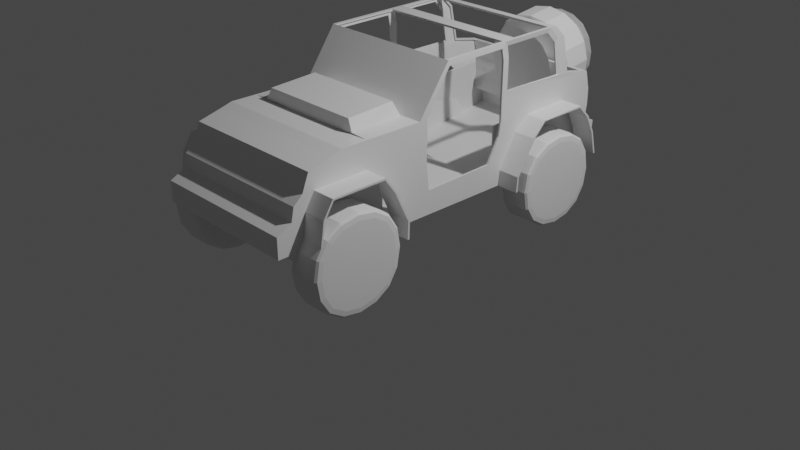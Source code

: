 # Source: wrangler.blend  (saved by Blender 3.0.42; exported with 4.5.12 LTS)
import bpy
from mathutils import Matrix  # noqa: F401  (used for matrix-valued properties, if any)

bpy.ops.wm.read_factory_settings(use_empty=True)
scene = bpy.context.scene
scene.name = 'Scene'

# ---- collections
col_collection = bpy.data.collections.new('Collection'); scene.collection.children.link(col_collection)

# ---- materials (node trees are filled in below, after node groups)
mat_material = bpy.data.materials.new('Material')
mat_material.alpha_threshold = 0.0
mat_material.use_transparent_shadow = False
mat_material.line_color = (0.0, 0.0, 0.0, 1.0)

# ---- material node trees
mat_material.use_nodes = True; mat_material.node_tree.nodes.clear()
_N = mat_material.node_tree.nodes; _L = mat_material.node_tree.links
n0 = _N.new('ShaderNodeOutputMaterial'); n0.name = 'Material Output'; n0.location = (300, 300)
n1 = _N.new('ShaderNodeBsdfPrincipled'); n1.name = 'Principled BSDF'; n1.location = (10, 300)
n1.distribution = 'GGX'
n1.subsurface_method = 'BURLEY'
n1.inputs[2].default_value = 0.4
n1.inputs[3].default_value = 1.45
n1.inputs[27].default_value = (0.0, 0.0, 0.0, 1.0)
n1.inputs[28].default_value = 1.0
_L.new(n1.outputs[0], n0.inputs[0])
n0.is_active_output = True

# ---- world
world_world = bpy.data.worlds.new('World'); scene.world = world_world
world_world.use_nodes = True; world_world.node_tree.nodes.clear()
_N = world_world.node_tree.nodes; _L = world_world.node_tree.links
n0 = _N.new('ShaderNodeOutputWorld'); n0.name = 'World Output'; n0.location = (300, 300)
n1 = _N.new('ShaderNodeBackground'); n1.name = 'Background'; n1.location = (10, 300)
n1.inputs[0].default_value = (0.05088, 0.05088, 0.05088, 1.0)
_L.new(n1.outputs[0], n0.inputs[0])
n0.is_active_output = True
world_world.color = (0.05088, 0.05088, 0.05088)
world_world.use_sun_shadow = False
world_world.sun_shadow_jitter_overblur = 0.0

# ---- cameras
cam_camera = bpy.data.cameras.new('Camera')
cam_camera.clip_end = 100.0
cam_camera.ortho_scale = 7.314

# ---- lights
light_light = bpy.data.lights.new('Light', 'POINT')
light_light.transmission_factor = 0.0
light_light.energy = 1000.0
light_light.shadow_soft_size = 0.1
light_light.shadow_maximum_resolution = 0.006
light_light.use_absolute_resolution = True

# ---- meshes
me_cube = bpy.data.meshes.new('Cube')
me_cube.from_pydata([(1.024, -1.436, 1.123), (1.024, -1.705, 1.117), (1.024, -1.85, 0.5205), (1.024, -1.859, 0.6198), (1.024, -1.808, 0.9536), (0.5857, -1.113, 1.398), (1.024, -1.117, 1.123), (1.024, -0.8391, 0.4432), (1.024, -0.834, 0.6302), (1.024, -0.9922, 0.9591), (0.5857, -0.5478, 1.396), (0.5307, -1.096, 1.512), (0.5307, -0.602, 1.538), (1.024, 0.9784, 1.091), (1.024, 0.6101, 0.4454), (1.024, 0.6193, 0.6007), (1.024, 0.8264, 0.9375), (1.024, 1.512, 1.103), (1.024, 1.803, 0.5198), (1.024, 1.744, 0.7688), (1.024, 1.653, 0.9595), (0.7861, 1.563, 1.388), (0.7861, -1.761, 1.299), (0.7861, -1.83, 1.122), (0.7861, 1.93, 1.125), (0.7861, 1.924, 0.5414), (0.7861, -1.951, 0.5375), (0.7861, 1.897, 0.7631), (0.7861, -1.963, 0.5874), (0.7861, -1.928, 1.035), (0.7861, -2.012, 0.6038), (0.7861, 1.93, 0.9596), (0.7861, -1.858, 0.959), (0.7861, -1.955, 0.8991), (0.7861, -2.111, 0.6038), (0.7861, -2.113, 0.8171), (0.7861, -1.394, 1.398), (0.7861, -1.436, 1.123), (0.7861, -1.508, 1.365), (0.7861, -1.705, 1.117), (0.7861, -1.85, 0.5205), (0.7861, -1.859, 0.6198), (0.7861, -1.808, 0.9536), (0.7861, -1.78, 1.25), (0.7861, 1.881, 1.326), (0.7861, -1.406, 1.321), (0.7861, -1.517, 1.297), (0.7861, -0.4883, 1.395), (0.7861, -0.4366, 1.123), (0.7861, -0.3679, 0.4471), (0.7861, -0.427, 0.6019), (0.7861, -0.442, 0.9592), (0.7861, -0.4837, 1.323), (0.7861, 1.341, 1.902), (0.7861, -0.142, 1.887), (0.7861, 1.48, 1.771), (0.7861, -0.2305, 1.762), (0.7861, -1.113, 1.398), (0.7861, -1.117, 1.123), (0.7861, -0.8391, 0.4432), (0.7861, -0.834, 0.6302), (0.7861, -0.9922, 0.9591), (0.7861, -1.094, 1.322), (0.7861, -0.5478, 1.396), (0.7861, -0.5605, 1.123), (0.7861, -0.5474, 0.4475), (0.7861, -0.5873, 0.6073), (0.7861, -0.5634, 0.9592), (0.7861, -0.5527, 1.323), (0.7747, 0.8012, 1.398), (0.7861, 0.9784, 1.091), (0.7861, 0.6101, 0.4454), (0.7861, 0.6193, 0.6007), (0.7861, 0.8264, 0.9375), (0.7861, 0.7717, 1.897), (0.7861, 1.455, 1.389), (0.7861, 1.512, 1.103), (0.7861, 1.803, 0.5198), (0.7861, 1.744, 0.7688), (0.7861, 1.653, 0.9595), (0.7861, 1.761, 1.326), (0.7861, 1.263, 1.901), (0.7861, 1.39, 1.771), (0.7861, 2.034, 0.5522), (0.7861, 2.05, 0.7465), (0.0, -1.83, 1.122), (0.0, -1.761, 1.299), (0.0, -1.951, 0.5375), (0.0, -1.963, 0.5874), (0.0, -1.928, 1.035), (0.0, -2.012, 0.6038), (0.0, -1.955, 0.8991), (0.0, -2.111, 0.6038), (0.0, -2.113, 0.8171), (0.0, -1.78, 1.25), (0.0, -0.2305, 1.762), (0.0, 1.93, 1.125), (0.0, 1.924, 0.5414), (0.0, 1.897, 0.7631), (0.0, 1.93, 0.9596), (0.6646, -0.8391, 1.028), (0.0, -1.394, 1.398), (0.0, -1.85, 0.5205), (0.0, -1.508, 1.365), (0.0, 1.881, 1.326), (0.0, -0.4883, 1.395), (0.0, -0.3679, 0.4471), (0.0, 1.341, 1.902), (0.0, -0.142, 1.887), (0.0, -1.113, 1.398), (0.0, -0.8391, 0.4432), (0.0, -0.5474, 0.4475), (0.0, -0.5478, 1.396), (0.0, -1.096, 1.512), (0.0, -0.602, 1.538), (0.0, 0.7717, 1.897), (0.0, 0.6101, 0.4454), (0.0, 1.803, 0.5198), (0.0, 1.263, 1.901), (0.0, 2.034, 0.5522), (0.0, 2.05, 0.7465), (0.7747, 0.6778, 1.398), (0.7861, 0.6363, 1.099), (0.7861, 0.4213, 0.4458), (0.7861, 0.5083, 0.6008), (0.7861, 0.6095, 0.9413), (0.7861, 0.613, 1.895), (0.7747, 0.6806, 1.732), (0.0, 0.613, 1.895), (0.0, 0.4213, 0.4458), (0.7861, -0.3951, 1.393), (0.7861, -0.3932, 1.128), (0.7861, -0.3301, 0.5062), (0.7861, -0.3662, 0.6942), (0.7861, -0.3983, 0.9773), (0.7861, -0.3927, 1.31), (0.7861, -0.1223, 1.831), (0.7861, -0.2036, 1.716), (0.7861, 0.5947, 1.375), (0.7861, 0.5939, 1.106), (0.7861, 0.396, 0.5049), (0.7861, 0.4305, 0.7114), (0.7861, 0.5692, 0.9608), (0.7861, 0.5939, 1.313), (0.7861, 0.5724, 1.838), (0.7861, 0.5976, 1.72), (0.7747, 1.406, 1.396), (0.7747, 1.235, 1.852), (0.7747, 0.7975, 1.848), (0.7747, 1.347, 1.736), (0.7747, 0.7894, 1.33), (0.7747, 0.677, 1.339), (0.7747, 0.6563, 1.847), (0.6646, -0.3679, 0.4471), (0.6646, -0.8391, 0.4432), (0.6646, -0.5474, 0.4475), (0.6646, 0.6101, 0.4454), (0.6646, 0.4213, 0.4458), (0.6646, -1.394, 1.398), (0.6646, -1.85, 0.5205), (0.6646, -1.508, 1.365), (0.6646, -1.113, 1.398), (0.6646, -1.83, 1.122), (0.6646, -1.761, 1.299), (0.6646, -1.951, 0.5375), (0.6646, -1.963, 0.5874), (0.6646, -1.928, 1.035), (0.6646, -2.012, 0.6038), (0.6646, -1.955, 0.8991), (0.6646, -2.111, 0.6038), (0.6646, -2.113, 0.8171), (0.6646, -1.78, 1.25), (0.7494, 1.93, 1.125), (0.7494, 1.563, 1.388), (0.7494, 1.924, 0.5414), (0.7494, 1.897, 0.7631), (0.7494, 1.93, 0.9596), (0.7494, 1.881, 1.326), (0.7494, -0.4883, 1.395), (0.7494, 1.341, 1.902), (0.7494, -0.142, 1.887), (0.7494, 1.48, 1.771), (0.7494, -0.5478, 1.396), (0.7494, 0.7717, 1.897), (0.7494, 1.803, 0.5198), (0.7494, 1.263, 1.901), (0.7494, 2.034, 0.5522), (0.7494, 2.05, 0.7465), (0.7494, -0.2305, 1.762), (0.7494, 0.613, 1.895), (0.6646, 0.6101, 1.031), (0.6646, -1.85, 1.106), (0.6646, 1.803, 1.105)], [(2, 102)], [(5, 11, 12, 10), (46, 38, 22, 43), (171, 163, 86, 94), (40, 41, 28, 26), (177, 173, 21, 44), (42, 39, 23, 32), (32, 23, 29, 33), (168, 166, 89, 91), (28, 32, 33, 30), (162, 85, 89, 166), (41, 42, 32, 28), (167, 30, 34, 169), (30, 33, 35, 34), (62, 57, 36, 45), (45, 36, 38, 46), (37, 45, 46, 39), (58, 62, 45, 37), (158, 101, 103, 160), (39, 46, 43, 23), (151, 121, 138, 143), (52, 48, 131, 135), (56, 47, 130, 137), (123, 124, 141, 140), (125, 122, 139, 142), (82, 55, 53, 81), (75, 21, 55, 82), (64, 68, 62, 58), (68, 63, 57, 62), (65, 66, 60, 59), (67, 64, 58, 61), (66, 67, 61, 60), (50, 51, 67, 66), (51, 48, 64, 67), (49, 50, 66, 65), (52, 47, 63, 68), (48, 52, 68, 64), (80, 75, 69, 150), (76, 80, 150, 70), (24, 44, 80, 76), (44, 21, 75, 80), (25, 27, 78, 77), (31, 24, 76, 79), (27, 31, 79, 78), (74, 126, 152, 148), (179, 107, 118, 185), (174, 97, 119, 186), (27, 25, 83, 84), (175, 27, 84, 187), (186, 187, 84, 83), (174, 97, 117, 184), (178, 105, 112, 182), (153, 106, 111, 155), (155, 111, 110, 154), (178, 47, 56, 188), (188, 56, 54, 180), (157, 129, 106, 153), (162, 171, 94, 85), (172, 177, 44, 24), (161, 109, 101, 158), (168, 91, 93, 170), (169, 170, 93, 92), (175, 176, 31, 27), (165, 28, 30, 167), (164, 165, 88, 87), (159, 102, 87, 164), (176, 172, 24, 31), (160, 103, 86, 163), (72, 15, 14, 116, 156, 71), (73, 16, 15, 72), (70, 13, 16, 73), (17, 76, 70, 13), (76, 17, 20, 79), (79, 20, 19, 78), (78, 19, 18, 77), (60, 8, 7, 110, 154, 59), (61, 9, 8, 60), (58, 6, 9, 61), (6, 58, 37, 0), (0, 37, 39, 1), (1, 39, 42, 4), (4, 42, 41, 3), (3, 41, 40, 2), (11, 5, 109, 113), (11, 113, 114, 12), (12, 114, 112, 10), (5, 10, 63, 57), (156, 116, 129, 157), (126, 54, 136, 144), (124, 125, 142, 141), (183, 115, 128, 189), (72, 73, 125, 124), (73, 70, 122, 125), (71, 72, 124, 123), (69, 75, 146), (140, 141, 133, 132), (47, 52, 135, 130), (122, 151, 143, 139), (54, 56, 137, 136), (127, 126, 144, 145), (50, 49, 132, 133), (121, 127, 145, 138), (48, 51, 134, 131), (49, 123, 140, 132), (51, 50, 133, 134), (75, 82, 149, 146), (81, 74, 148, 147), (126, 127, 152), (82, 81, 147, 149), (70, 150, 151, 122), (150, 69, 121, 151), (71, 156, 157, 123), (123, 157, 153, 49), (65, 155, 154, 59), (49, 153, 155, 65), (38, 160, 163, 22), (40, 159, 164, 26), (26, 28, 165, 164), (88, 165, 167, 90), (34, 35, 170, 169), (33, 168, 170, 35), (57, 161, 158, 36), (23, 43, 171, 162), (36, 158, 160, 38), (90, 167, 169, 92), (23, 162, 166, 29), (33, 29, 166, 168), (43, 22, 163, 171), (74, 183, 189, 126), (99, 96, 172, 176), (98, 99, 176, 175), (96, 104, 177, 172), (95, 188, 180, 108), (55, 181, 179, 53), (105, 178, 188, 95), (47, 178, 182, 63), (81, 185, 183, 74), (25, 174, 184, 77), (119, 120, 187, 186), (98, 175, 187, 120), (25, 174, 186, 83), (53, 179, 185, 81), (21, 173, 181, 55), (126, 189, 180, 54), (154, 110, 102, 159), (184, 117, 116, 156), (184, 156, 190, 192), (154, 159, 191, 100)])
_uv = me_cube.uv_layers.new(name='UVMap')
_uv.uv.foreach_set('vector', [0.625, 0.7026, 0.5663, 0.6366, 0.5663, 0.5978, 0.625, 0.6598, 0.6148, 0.7308, 0.625, 0.7308, 0.625, 0.75, 0.6148, 0.75, 0.6148, 0.7746, 0.625, 0.7746, 0.625, 0.9088, 0.6148, 0.9088, 0.5, 0.7308, 0.5203, 0.7308, 0.5203, 0.75, 0.5, 0.75, 0.6148, 0.4926, 0.625, 0.4926, 0.625, 0.5, 0.6148, 0.5, 0.5671, 0.7308, 0.5887, 0.7308, 0.5887, 0.75, 0.5671, 0.75, 0.5671, 0.75, 0.5887, 0.75, 0.5887, 0.75, 0.5671, 0.75, 0.5671, 0.7746, 0.5887, 0.7746, 0.5887, 0.9088, 0.5671, 0.9088, 0.5203, 0.75, 0.5671, 0.75, 0.5671, 0.75, 0.5203, 0.75, 0.5887, 0.7746, 0.5887, 0.9088, 0.5887, 0.9088, 0.5887, 0.7746, 0.5203, 0.7308, 0.5671, 0.7308, 0.5671, 0.75, 0.5203, 0.75, 0.5203, 0.7746, 0.5203, 0.75, 0.5203, 0.75, 0.5203, 0.7746, 0.5203, 0.75, 0.5671, 0.75, 0.5671, 0.75, 0.5203, 0.75, 0.6148, 0.7026, 0.625, 0.7026, 0.625, 0.7238, 0.6148, 0.7238, 0.6148, 0.7238, 0.625, 0.7238, 0.625, 0.7308, 0.6148, 0.7308, 0.5887, 0.7238, 0.6148, 0.7238, 0.6148, 0.7308, 0.5887, 0.7308, 0.5887, 0.7026, 0.6148, 0.7026, 0.6148, 0.7238, 0.5887, 0.7238, 0.6496, 0.7238, 0.7838, 0.7238, 0.7838, 0.7308, 0.6496, 0.7308, 0.5887, 0.7308, 0.6148, 0.7308, 0.6148, 0.75, 0.5887, 0.75, 0.6148, 0.5847, 0.625, 0.5701, 0.625, 0.5701, 0.6148, 0.5847, 0.6148, 0.661, 0.5887, 0.6573, 0.5887, 0.6573, 0.6148, 0.661, 0.625, 0.6553, 0.625, 0.6553, 0.625, 0.6553, 0.625, 0.6553, 0.5, 0.5985, 0.5203, 0.5936, 0.5203, 0.5936, 0.5, 0.5985, 0.5671, 0.5985, 0.5887, 0.6035, 0.5887, 0.6035, 0.5671, 0.5985, 0.625, 0.5082, 0.625, 0.5, 0.625, 0.5, 0.625, 0.5082, 0.625, 0.5082, 0.625, 0.5, 0.625, 0.5, 0.625, 0.5082, 0.5887, 0.6656, 0.6148, 0.6657, 0.6148, 0.7026, 0.5887, 0.7026, 0.6148, 0.6657, 0.625, 0.6598, 0.625, 0.7026, 0.6148, 0.7026, 0.5, 0.6598, 0.5203, 0.6678, 0.5203, 0.7026, 0.5, 0.7026, 0.5671, 0.666, 0.5887, 0.6656, 0.5887, 0.7026, 0.5671, 0.7026, 0.5203, 0.6678, 0.5671, 0.666, 0.5671, 0.7026, 0.5203, 0.7026, 0.5203, 0.6531, 0.5671, 0.6567, 0.5671, 0.666, 0.5203, 0.6678, 0.5671, 0.6567, 0.5887, 0.6573, 0.5887, 0.6656, 0.5671, 0.666, 0.5, 0.6484, 0.5203, 0.6531, 0.5203, 0.6678, 0.5, 0.6598, 0.6148, 0.661, 0.625, 0.6553, 0.625, 0.6598, 0.6148, 0.6657, 0.5887, 0.6573, 0.6148, 0.661, 0.6148, 0.6657, 0.5887, 0.6656, 0.6148, 0.5082, 0.625, 0.5082, 0.625, 0.5596, 0.6148, 0.5596, 0.5887, 0.5082, 0.6148, 0.5082, 0.6148, 0.5596, 0.5887, 0.5865, 0.5887, 0.5, 0.6148, 0.5, 0.6148, 0.5082, 0.5887, 0.5082, 0.6148, 0.5, 0.625, 0.5, 0.625, 0.5082, 0.6148, 0.5082, 0.5, 0.5, 0.5203, 0.5, 0.5203, 0.5082, 0.5, 0.5082, 0.5671, 0.5, 0.5887, 0.5, 0.5887, 0.5082, 0.5671, 0.5082, 0.5203, 0.5, 0.5671, 0.5, 0.5671, 0.5082, 0.5203, 0.5082, 0.625, 0.5596, 0.625, 0.5762, 0.625, 0.5762, 0.625, 0.5596, 0.6324, 0.5, 0.7838, 0.5, 0.7838, 0.5082, 0.6324, 0.5082, 0.0, 0.0, 0.0, 0.0, 0.0, 0.0, 0.0, 0.0, 0.5203, 0.5, 0.5, 0.5, 0.5, 0.5, 0.5203, 0.5, 0.5203, 0.4926, 0.5203, 0.5, 0.5203, 0.5, 0.5203, 0.4926, 0.5, 0.4926, 0.5203, 0.4926, 0.5203, 0.5, 0.5, 0.5, 0.0, 0.0, 0.0, 0.0, 0.0, 0.0, 0.0, 0.0, 0.6324, 0.6553, 0.7838, 0.6553, 0.7838, 0.6598, 0.6324, 0.6598, 0.0, 0.0, 0.0, 0.0, 0.0, 0.0, 0.0, 0.0, 0.0, 0.0, 0.0, 0.0, 0.0, 0.0, 0.0, 0.0, 0.6324, 0.6553, 0.625, 0.6553, 0.625, 0.6553, 0.6324, 0.6553, 0.6324, 0.6553, 0.625, 0.6553, 0.625, 0.6553, 0.6324, 0.6553, 0.0, 0.0, 0.0, 0.0, 0.0, 0.0, 0.0, 0.0, 0.5887, 0.7746, 0.6148, 0.7746, 0.6148, 0.9088, 0.5887, 0.9088, 0.5887, 0.4926, 0.6148, 0.4926, 0.6148, 0.5, 0.5887, 0.5, 0.6496, 0.7026, 0.7838, 0.7026, 0.7838, 0.7238, 0.6496, 0.7238, 0.5671, 0.7746, 0.5671, 0.9088, 0.5671, 0.9088, 0.5671, 0.7746, 0.5203, 0.7746, 0.5671, 0.7746, 0.5671, 0.9088, 0.5203, 0.9088, 0.5203, 0.4926, 0.5671, 0.4926, 0.5671, 0.5, 0.5203, 0.5, 0.5203, 0.7746, 0.5203, 0.75, 0.5203, 0.75, 0.5203, 0.7746, 0.5, 0.7746, 0.5203, 0.7746, 0.5203, 0.9088, 0.5, 0.9088, 0.0, 0.0, 0.0, 0.0, 0.0, 0.0, 0.0, 0.0, 0.5671, 0.4926, 0.5887, 0.4926, 0.5887, 0.5, 0.5671, 0.5, 0.6496, 0.7308, 0.7838, 0.7308, 0.7838, 0.75, 0.6496, 0.75, 0.0, 0.0, 0.0, 0.0, 0.0, 0.0, 0.0, 0.0, 0.0, 0.0, 0.0, 0.0, 0.0, 0.0, 0.0, 0.0, 0.0, 0.0, 0.0, 0.0, 0.0, 0.0, 0.0, 0.0, 0.0, 0.0, 0.0, 0.0, 0.0, 0.0, 0.0, 0.0, 0.0, 0.0, 0.0, 0.0, 0.0, 0.0, 0.0, 0.0, 0.0, 0.0, 0.0, 0.0, 0.0, 0.0, 0.0, 0.0, 0.0, 0.0, 0.0, 0.0, 0.0, 0.0, 0.0, 0.0, 0.0, 0.0, 0.0, 0.0, 0.0, 0.0, 0.0, 0.0, 0.0, 0.0, 0.0, 0.0, 0.0, 0.0, 0.0, 0.0, 0.0, 0.0, 0.0, 0.0, 0.0, 0.0, 0.0, 0.0, 0.0, 0.0, 0.0, 0.0, 0.0, 0.0, 0.0, 0.0, 0.0, 0.0, 0.0, 0.0, 0.0, 0.0, 0.0, 0.0, 0.0, 0.0, 0.0, 0.0, 0.0, 0.0, 0.0, 0.0, 0.0, 0.0, 0.0, 0.0, 0.0, 0.0, 0.0, 0.0, 0.0, 0.0, 0.0, 0.0, 0.0, 0.0, 0.0, 0.0, 0.0, 0.0, 0.0, 0.0, 0.0, 0.0, 0.0, 0.0, 0.5663, 0.6366, 0.625, 0.7026, 0.0, 0.0, 0.0, 0.0, 0.5663, 0.6366, 0.0, 0.0, 0.0, 0.0, 0.5663, 0.5978, 0.5663, 0.5978, 0.0, 0.0, 0.0, 0.0, 0.625, 0.6598, 0.625, 0.7026, 0.625, 0.6598, 0.625, 0.6598, 0.625, 0.7026, 0.0, 0.0, 0.0, 0.0, 0.0, 0.0, 0.0, 0.0, 0.625, 0.5762, 0.625, 0.6553, 0.625, 0.6553, 0.625, 0.5762, 0.5203, 0.5936, 0.5671, 0.5985, 0.5671, 0.5985, 0.5203, 0.5936, 0.6324, 0.5596, 0.7838, 0.5596, 0.7838, 0.5762, 0.6324, 0.5762, 0.5203, 0.5865, 0.5671, 0.5865, 0.5671, 0.5985, 0.5203, 0.5936, 0.5671, 0.5865, 0.5887, 0.5865, 0.5887, 0.6035, 0.5671, 0.5985, 0.5, 0.5865, 0.5203, 0.5865, 0.5203, 0.5936, 0.5, 0.5985, 0.625, 0.5596, 0.625, 0.5082, 0.625, 0.5082, 0.5, 0.5985, 0.5203, 0.5936, 0.5203, 0.6531, 0.5, 0.6484, 0.625, 0.6553, 0.6148, 0.661, 0.6148, 0.661, 0.625, 0.6553, 0.5887, 0.6035, 0.6148, 0.5847, 0.6148, 0.5847, 0.5887, 0.6035, 0.625, 0.6553, 0.625, 0.6553, 0.625, 0.6553, 0.625, 0.6553, 0.625, 0.5762, 0.625, 0.5762, 0.625, 0.5762, 0.625, 0.5762, 0.5203, 0.6531, 0.5, 0.6484, 0.5, 0.6484, 0.5203, 0.6531, 0.625, 0.5701, 0.625, 0.5762, 0.625, 0.5762, 0.625, 0.5701, 0.5887, 0.6573, 0.5671, 0.6567, 0.5671, 0.6567, 0.5887, 0.6573, 0.0, 0.0, 0.0, 0.0, 0.0, 0.0, 0.0, 0.0, 0.5671, 0.6567, 0.5203, 0.6531, 0.5203, 0.6531, 0.5671, 0.6567, 0.625, 0.5082, 0.625, 0.5082, 0.625, 0.5082, 0.625, 0.5082, 0.625, 0.5082, 0.625, 0.5596, 0.625, 0.5596, 0.625, 0.5082, 0.625, 0.5762, 0.625, 0.5762, 0.625, 0.5762, 0.625, 0.5082, 0.625, 0.5082, 0.625, 0.5082, 0.625, 0.5082, 0.5887, 0.5865, 0.6148, 0.5596, 0.6148, 0.5847, 0.5887, 0.6035, 0.6148, 0.5596, 0.625, 0.5596, 0.625, 0.5701, 0.6148, 0.5847, 0.0, 0.0, 0.0, 0.0, 0.0, 0.0, 0.0, 0.0, 0.0, 0.0, 0.0, 0.0, 0.0, 0.0, 0.0, 0.0, 0.0, 0.0, 0.0, 0.0, 0.0, 0.0, 0.0, 0.0, 0.0, 0.0, 0.0, 0.0, 0.0, 0.0, 0.0, 0.0, 0.625, 0.7308, 0.6496, 0.7308, 0.6496, 0.75, 0.625, 0.75, 0.0, 0.0, 0.0, 0.0, 0.0, 0.0, 0.0, 0.0, 0.5, 0.75, 0.5203, 0.75, 0.5203, 0.7746, 0.5, 0.7746, 0.5203, 0.9088, 0.5203, 0.7746, 0.5203, 0.7746, 0.5203, 0.9088, 0.5203, 0.75, 0.5671, 0.75, 0.5671, 0.7746, 0.5203, 0.7746, 0.5671, 0.75, 0.5671, 0.7746, 0.5671, 0.7746, 0.5671, 0.75, 0.625, 0.7026, 0.6496, 0.7026, 0.6496, 0.7238, 0.625, 0.7238, 0.5887, 0.75, 0.6148, 0.75, 0.6148, 0.7746, 0.5887, 0.7746, 0.625, 0.7238, 0.6496, 0.7238, 0.6496, 0.7308, 0.625, 0.7308, 0.5203, 0.9088, 0.5203, 0.7746, 0.5203, 0.7746, 0.5203, 0.9088, 0.5887, 0.75, 0.5887, 0.7746, 0.5887, 0.7746, 0.5887, 0.75, 0.5671, 0.75, 0.5887, 0.75, 0.5887, 0.7746, 0.5671, 0.7746, 0.6148, 0.75, 0.625, 0.75, 0.625, 0.7746, 0.6148, 0.7746, 0.625, 0.5596, 0.6324, 0.5596, 0.6324, 0.5762, 0.625, 0.5762, 0.5671, 0.3412, 0.5887, 0.3412, 0.5887, 0.4926, 0.5671, 0.4926, 0.5203, 0.3412, 0.5671, 0.3412, 0.5671, 0.4926, 0.5203, 0.4926, 0.5887, 0.3412, 0.6148, 0.3412, 0.6148, 0.4926, 0.5887, 0.4926, 0.7838, 0.6553, 0.6324, 0.6553, 0.6324, 0.6553, 0.7838, 0.6553, 0.625, 0.5, 0.625, 0.4926, 0.625, 0.4926, 0.625, 0.5, 0.7838, 0.6553, 0.6324, 0.6553, 0.6324, 0.6553, 0.7838, 0.6553, 0.625, 0.6553, 0.6324, 0.6553, 0.6324, 0.6598, 0.625, 0.6598, 0.625, 0.5082, 0.6324, 0.5082, 0.6324, 0.5596, 0.625, 0.5596, 0.0, 0.0, 0.0, 0.0, 0.0, 0.0, 0.0, 0.0, 0.5, 0.3412, 0.5203, 0.3412, 0.5203, 0.4926, 0.5, 0.4926, 0.5203, 0.3412, 0.5203, 0.4926, 0.5203, 0.4926, 0.5203, 0.3412, 0.0, 0.0, 0.0, 0.0, 0.0, 0.0, 0.0, 0.0, 0.625, 0.5, 0.6324, 0.5, 0.6324, 0.5082, 0.625, 0.5082, 0.625, 0.5, 0.625, 0.4926, 0.625, 0.4926, 0.625, 0.5, 0.625, 0.5762, 0.6324, 0.5762, 0.6324, 0.6553, 0.625, 0.6553, 0.0, 0.0, 0.0, 0.0, 0.0, 0.0, 0.0, 0.0, 0.0, 0.0, 0.0, 0.0, 0.0, 0.0, 0.0, 0.0, 0.0, 0.0, 0.0, 0.0, 0.0, 0.0, 0.0, 0.0, 0.0, 0.0, 0.0, 0.0, 0.0, 0.0, 0.0, 0.0])
me_cube.materials.append(mat_material)
me_cube.use_remesh_preserve_volume = False
me_cube.use_remesh_preserve_attributes = False
me_cube.use_mirror_vertex_groups = False
me_cube.update()
me_cube_001 = bpy.data.meshes.new('Cube.001')
me_cube_001.from_pydata([(1.574, 4.669, -1.21), (2.298, 4.669, 1.09), (2.298, 6.969, -1.21), (1.574, 6.969, -1.21), (2.298, 4.669, -1.21), (1.574, 4.669, 1.09), (2.298, 6.969, 1.09), (1.574, 6.969, 1.09), (2.298, 4.669, 1.09), (2.298, 6.969, -1.21), (2.298, 4.669, -1.21), (2.298, 6.969, 1.09), (1.56, -1.176, -1.185), (2.305, -1.176, 1.165), (2.305, 1.174, -1.185), (1.56, 1.174, -1.185), (2.305, -1.176, -1.185), (1.56, -1.176, 1.165), (2.305, 1.174, 1.165), (1.56, 1.174, 1.165), (2.305, -1.176, 1.165), (2.305, 1.174, -1.185), (2.305, -1.176, -1.185), (2.305, 1.174, 1.165), (1.574, 4.669, -1.21), (1.574, 6.969, -1.21), (1.574, 4.669, 1.09), (1.574, 6.969, 1.09), (1.56, -1.176, -1.185), (1.56, 1.174, -1.185), (1.56, -1.176, 1.165), (1.56, 1.174, 1.165)], [], [(3, 0, 4, 2), (0, 5, 1, 4), (7, 3, 2, 6), (5, 7, 6, 1), (1, 6, 11, 8), (6, 2, 9, 11), (2, 4, 10, 9), (4, 1, 8, 10), (10, 8, 11, 9), (15, 12, 16, 14), (12, 17, 13, 16), (19, 15, 14, 18), (17, 19, 18, 13), (13, 18, 23, 20), (18, 14, 21, 23), (14, 16, 22, 21), (16, 13, 20, 22), (22, 20, 23, 21), (5, 0, 24, 26), (0, 3, 25, 24), (7, 5, 26, 27), (3, 7, 27, 25), (26, 24, 25, 27), (15, 19, 31, 29), (17, 12, 28, 30), (12, 15, 29, 28), (19, 17, 30, 31), (30, 28, 29, 31)])
_uv = me_cube_001.uv_layers.new(name='UVMap')
_uv.uv.foreach_set('vector', [0.0, 0.0, 0.0, 0.0, 0.0, 0.0, 0.0, 0.0, 0.0, 0.0, 0.0, 0.0, 0.0, 0.0, 0.0, 0.0, 0.0, 0.0, 0.0, 0.0, 0.0, 0.0, 0.0, 0.0, 0.0, 0.0, 0.0, 0.0, 0.0, 0.0, 0.0, 0.0, 0.0, 0.0, 0.0, 0.0, 0.0, 0.0, 0.0, 0.0, 0.0, 0.0, 0.0, 0.0, 0.0, 0.0, 0.0, 0.0, 0.0, 0.0, 0.0, 0.0, 0.0, 0.0, 0.0, 0.0, 0.0, 0.0, 0.0, 0.0, 0.0, 0.0, 0.0, 0.0, 0.0, 0.0, 0.0, 0.0, 0.0, 0.0, 0.0, 0.0, 0.0, 0.0, 0.0, 0.0, 0.0, 0.0, 0.0, 0.0, 0.0, 0.0, 0.0, 0.0, 0.0, 0.0, 0.0, 0.0, 0.0, 0.0, 0.0, 0.0, 0.0, 0.0, 0.0, 0.0, 0.0, 0.0, 0.0, 0.0, 0.0, 0.0, 0.0, 0.0, 0.0, 0.0, 0.0, 0.0, 0.0, 0.0, 0.0, 0.0, 0.0, 0.0, 0.0, 0.0, 0.0, 0.0, 0.0, 0.0, 0.0, 0.0, 0.0, 0.0, 0.0, 0.0, 0.0, 0.0, 0.0, 0.0, 0.0, 0.0, 0.0, 0.0, 0.0, 0.0, 0.0, 0.0, 0.0, 0.0, 0.0, 0.0, 0.0, 0.0, 0.0, 0.0, 0.0, 0.0, 0.0, 0.0, 0.0, 0.0, 0.0, 0.0, 0.0, 0.0, 0.0, 0.0, 0.0, 0.0, 0.0, 0.0, 0.0, 0.0, 0.0, 0.0, 0.0, 0.0, 0.0, 0.0, 0.0, 0.0, 0.0, 0.0, 0.0, 0.0, 0.0, 0.0, 0.0, 0.0, 0.0, 0.0, 0.0, 0.0, 0.0, 0.0, 0.0, 0.0, 0.0, 0.0, 0.0, 0.0, 0.0, 0.0, 0.0, 0.0, 0.0, 0.0, 0.0, 0.0, 0.0, 0.0, 0.0, 0.0, 0.0, 0.0, 0.0, 0.0, 0.0, 0.0, 0.0, 0.0, 0.0, 0.0, 0.0, 0.0, 0.0, 0.0, 0.0, 0.0, 0.0, 0.0, 0.0, 0.0])
me_cube_001.use_remesh_fix_poles = True
me_cube_001.use_remesh_preserve_attributes = False
me_cube_001.use_mirror_vertex_groups = False
me_cube_001.update()
me_cube_003 = bpy.data.meshes.new('Cube.003')
me_cube_003.from_pydata([(1.56, -1.176, -1.185), (2.305, -1.176, 1.165), (2.305, 1.174, -1.185), (1.56, 1.174, -1.185), (2.305, -1.176, -1.185), (1.56, -1.176, 1.165), (2.305, 1.174, 1.165), (1.56, 1.174, 1.165), (2.305, -1.176, 1.165), (2.305, 1.174, -1.185), (2.305, -1.176, -1.185), (2.305, 1.174, 1.165), (1.56, -1.176, -1.185), (1.56, 1.174, -1.185), (1.56, -1.176, 1.165), (1.56, 1.174, 1.165), (1.932, 1.174, -1.185), (1.932, -1.176, -1.185), (1.932, -1.176, 1.165), (1.932, 1.174, 1.165)], [], [(16, 17, 4, 2), (17, 18, 1, 4), (19, 16, 2, 6), (18, 19, 6, 1), (1, 6, 11, 8), (6, 2, 9, 11), (2, 4, 10, 9), (4, 1, 8, 10), (10, 8, 11, 9), (5, 0, 12, 14), (0, 3, 13, 12), (7, 5, 14, 15), (3, 7, 15, 13), (14, 12, 13, 15), (5, 7, 19, 18), (7, 3, 16, 19), (0, 5, 18, 17), (3, 0, 17, 16)])
_uv = me_cube_003.uv_layers.new(name='UVMap')
_uv.uv.foreach_set('vector', [0.0, 0.0, 0.0, 0.0, 0.0, 0.0, 0.0, 0.0, 0.0, 0.0, 0.0, 0.0, 0.0, 0.0, 0.0, 0.0, 0.0, 0.0, 0.0, 0.0, 0.0, 0.0, 0.0, 0.0, 0.0, 0.0, 0.0, 0.0, 0.0, 0.0, 0.0, 0.0, 0.0, 0.0, 0.0, 0.0, 0.0, 0.0, 0.0, 0.0, 0.0, 0.0, 0.0, 0.0, 0.0, 0.0, 0.0, 0.0, 0.0, 0.0, 0.0, 0.0, 0.0, 0.0, 0.0, 0.0, 0.0, 0.0, 0.0, 0.0, 0.0, 0.0, 0.0, 0.0, 0.0, 0.0, 0.0, 0.0, 0.0, 0.0, 0.0, 0.0, 0.0, 0.0, 0.0, 0.0, 0.0, 0.0, 0.0, 0.0, 0.0, 0.0, 0.0, 0.0, 0.0, 0.0, 0.0, 0.0, 0.0, 0.0, 0.0, 0.0, 0.0, 0.0, 0.0, 0.0, 0.0, 0.0, 0.0, 0.0, 0.0, 0.0, 0.0, 0.0, 0.0, 0.0, 0.0, 0.0, 0.0, 0.0, 0.0, 0.0, 0.0, 0.0, 0.0, 0.0, 0.0, 0.0, 0.0, 0.0, 0.0, 0.0, 0.0, 0.0, 0.0, 0.0, 0.0, 0.0, 0.0, 0.0, 0.0, 0.0, 0.0, 0.0, 0.0, 0.0, 0.0, 0.0, 0.0, 0.0, 0.0, 0.0, 0.0, 0.0])
me_cube_003.use_remesh_fix_poles = True
me_cube_003.use_remesh_preserve_attributes = False
me_cube_003.use_mirror_vertex_groups = False
me_cube_003.update()

# ---- objects
ob_cube = bpy.data.objects.new('Cube', me_cube)
ob_light = bpy.data.objects.new('Light', light_light)
ob_camera = bpy.data.objects.new('Camera', cam_camera)
ob_empty = bpy.data.objects.new('Empty', None)
ob_cube_001 = bpy.data.objects.new('Cube.001', me_cube_001)
ob_cube_003 = bpy.data.objects.new('Cube.003', me_cube_003)

# ---- transforms, parenting, visibility, modifiers, constraints
ob_cube.location = (0.0, 0.0, 0.0)
ob_cube.lock_rotations_4d = False
ob_cube.empty_display_type = 'ARROWS'
ob_cube.lineart.crease_threshold = 0.0
_m = ob_cube.modifiers.new('Mirror', 'MIRROR')
_m.use_clip = True
_m = ob_cube.modifiers.new('Solidify', 'SOLIDIFY')
_m.thickness = 0.02
ob_light.location = (4.076, 1.005, 5.904)
ob_light.rotation_euler = (0.6503, 0.05522, 1.866)
ob_light.lock_rotations_4d = False
ob_light.empty_display_type = 'ARROWS'
ob_light.color = (0.0, 0.0, 0.0, 0.0)
ob_light.lineart.crease_threshold = 0.0
ob_camera.location = (7.359, -6.926, 4.958)
ob_camera.rotation_euler = (1.109, 0.0, 0.8149)
ob_camera.lock_rotations_4d = False
ob_camera.empty_display_type = 'ARROWS'
ob_camera.color = (0.0, 0.0, 0.0, 0.0)
ob_camera.display_type = 'WIRE'
ob_camera.lineart.crease_threshold = 0.0
ob_empty.location = (-1.495e-17, -0.2018, 1.255)
ob_empty.rotation_euler = (1.571, -0.0, 1.571)
ob_empty.empty_display_type = 'IMAGE'
ob_empty.empty_display_size = 5.0
ob_empty.lineart.crease_threshold = 0.0
ob_cube_001.location = (9.443e-17, -1.446, 0.4253)
ob_cube_001.scale = (0.4543, 0.4543, 0.4543)
ob_cube_001.lineart.crease_threshold = 0.0
_m = ob_cube_001.modifiers.new('Subdivision', 'SUBSURF')
_m.uv_smooth = 'PRESERVE_CORNERS'
_m = ob_cube_001.modifiers.new('Mirror', 'MIRROR')
_m = ob_cube_001.modifiers.new('Solidify', 'SOLIDIFY')
ob_cube_003.location = (0.01288, 1.228, 1.166)
ob_cube_003.rotation_euler = (4.794e-05, -0.1303, 1.57)
ob_cube_003.scale = (0.4543, 0.4543, 0.4543)
ob_cube_003.lineart.crease_threshold = 0.0
_m = ob_cube_003.modifiers.new('Subdivision', 'SUBSURF')
_m.uv_smooth = 'PRESERVE_CORNERS'
_m = ob_cube_003.modifiers.new('Solidify', 'SOLIDIFY')
_m.thickness = -1.11

# ---- collection membership
col_collection.objects.link(ob_cube)
col_collection.objects.link(ob_light)
col_collection.objects.link(ob_camera)
col_collection.objects.link(ob_empty)
col_collection.objects.link(ob_cube_001)
col_collection.objects.link(ob_cube_003)

# ---- scene / render settings (as saved in the file)
scene.camera = ob_camera
scene.frame_start = 1; scene.frame_end = 250; scene.frame_set(1)
scene.render.engine = 'BLENDER_EEVEE_NEXT'
scene.cycles.use_denoising = False
scene.cycles.samples = 128
scene.cycles.sampling_pattern = 'TABULATED_SOBOL'
scene.cycles.use_adaptive_sampling = False
scene.cycles.use_light_tree = False
scene.view_settings.view_transform = 'Filmic'
bpy.context.view_layer.update()
